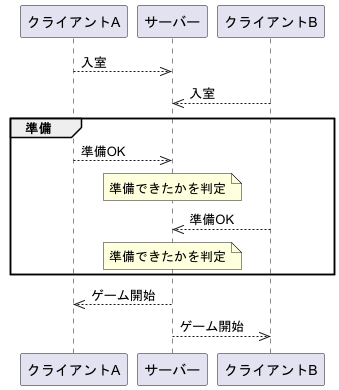

The diagram above was rendered by PlantUML. Its source (embedded in the PNG):
@startuml
'https://plantuml.com/sequence-diagram
/'入室からゲーム開始までの流れ'/

participant クライアントA
participant サーバー
participant クライアントB

クライアントA-->>サーバー:入室
クライアントB-->>サーバー:入室

group 準備
クライアントA-->>サーバー:準備OK
note over サーバー:準備できたかを判定
クライアントB-->>サーバー:準備OK
note over サーバー:準備できたかを判定
end group

サーバー-->>クライアントA:ゲーム開始
サーバー-->>クライアントB:ゲーム開始
@enduml